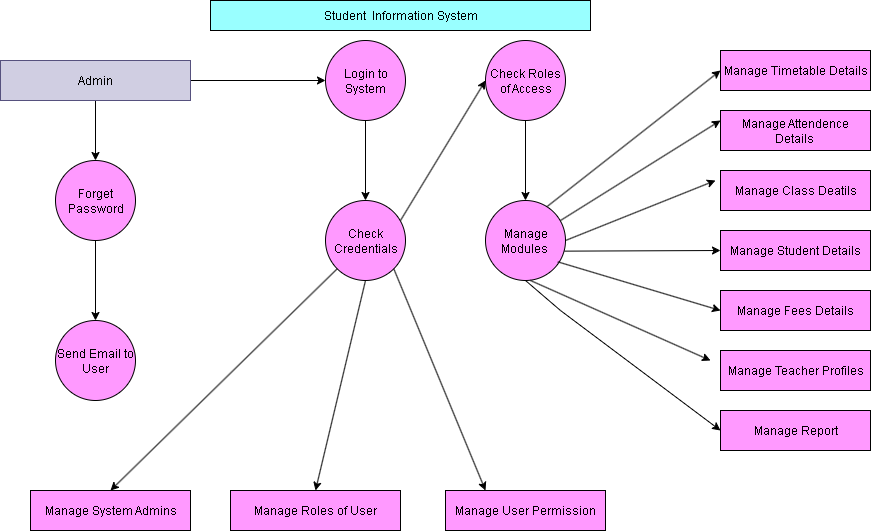

The diagram above was exported from draw.io. Its source (the exported page's mxGraphModel, read from the mxfile embedded in the PNG):
<mxGraphModel dx="1117" dy="508" grid="1" gridSize="10" guides="0" tooltips="1" connect="1" arrows="1" fold="1" page="1" pageScale="1" pageWidth="850" pageHeight="1100" background="light-dark(#ffffff, #542ab7)" math="0" shadow="0">
  <root>
    <mxCell id="0" />
    <mxCell id="1" parent="0" />
    <mxCell id="wPGgvmHF121jtobeqNaZ-1" value="Student&amp;nbsp; Information System" style="rounded=0;whiteSpace=wrap;html=1;fillColor=#99FFFF;" parent="1" vertex="1">
      <mxGeometry x="250" y="40" width="380" height="30" as="geometry" />
    </mxCell>
    <mxCell id="wPGgvmHF121jtobeqNaZ-5" value="" style="edgeStyle=orthogonalEdgeStyle;rounded=0;orthogonalLoop=1;jettySize=auto;html=1;" parent="1" source="wPGgvmHF121jtobeqNaZ-3" target="wPGgvmHF121jtobeqNaZ-4" edge="1">
      <mxGeometry relative="1" as="geometry" />
    </mxCell>
    <mxCell id="wPGgvmHF121jtobeqNaZ-9" value="" style="edgeStyle=orthogonalEdgeStyle;rounded=0;orthogonalLoop=1;jettySize=auto;html=1;" parent="1" source="wPGgvmHF121jtobeqNaZ-3" target="wPGgvmHF121jtobeqNaZ-8" edge="1">
      <mxGeometry relative="1" as="geometry" />
    </mxCell>
    <mxCell id="wPGgvmHF121jtobeqNaZ-3" value="Admin" style="rounded=0;whiteSpace=wrap;html=1;fillColor=#d0cee2;strokeColor=#56517e;" parent="1" vertex="1">
      <mxGeometry x="40" y="100" width="190" height="40" as="geometry" />
    </mxCell>
    <mxCell id="wPGgvmHF121jtobeqNaZ-7" value="" style="edgeStyle=orthogonalEdgeStyle;rounded=0;orthogonalLoop=1;jettySize=auto;html=1;" parent="1" source="wPGgvmHF121jtobeqNaZ-4" target="wPGgvmHF121jtobeqNaZ-6" edge="1">
      <mxGeometry relative="1" as="geometry" />
    </mxCell>
    <mxCell id="wPGgvmHF121jtobeqNaZ-4" value="Forget Password" style="ellipse;whiteSpace=wrap;html=1;rounded=0;fillColor=#FF99FF;" parent="1" vertex="1">
      <mxGeometry x="95" y="200" width="80" height="80" as="geometry" />
    </mxCell>
    <mxCell id="wPGgvmHF121jtobeqNaZ-6" value="Send Email to User" style="ellipse;whiteSpace=wrap;html=1;rounded=0;fillColor=#FF99FF;" parent="1" vertex="1">
      <mxGeometry x="95" y="360" width="80" height="80" as="geometry" />
    </mxCell>
    <mxCell id="wPGgvmHF121jtobeqNaZ-11" value="" style="edgeStyle=orthogonalEdgeStyle;rounded=0;orthogonalLoop=1;jettySize=auto;html=1;" parent="1" source="wPGgvmHF121jtobeqNaZ-8" target="wPGgvmHF121jtobeqNaZ-10" edge="1">
      <mxGeometry relative="1" as="geometry" />
    </mxCell>
    <mxCell id="wPGgvmHF121jtobeqNaZ-8" value="Login to System" style="ellipse;whiteSpace=wrap;html=1;rounded=0;fillColor=#FF99FF;" parent="1" vertex="1">
      <mxGeometry x="365" y="80" width="80" height="80" as="geometry" />
    </mxCell>
    <mxCell id="wPGgvmHF121jtobeqNaZ-10" value="Check Credentials" style="ellipse;whiteSpace=wrap;html=1;rounded=0;fillColor=#FF99FF;" parent="1" vertex="1">
      <mxGeometry x="365" y="240" width="80" height="80" as="geometry" />
    </mxCell>
    <mxCell id="wPGgvmHF121jtobeqNaZ-15" value="" style="edgeStyle=orthogonalEdgeStyle;rounded=0;orthogonalLoop=1;jettySize=auto;html=1;" parent="1" source="wPGgvmHF121jtobeqNaZ-12" target="wPGgvmHF121jtobeqNaZ-14" edge="1">
      <mxGeometry relative="1" as="geometry" />
    </mxCell>
    <mxCell id="wPGgvmHF121jtobeqNaZ-12" value="Check Roles of Access" style="ellipse;whiteSpace=wrap;html=1;rounded=0;fillColor=#FF99FF;" parent="1" vertex="1">
      <mxGeometry x="525" y="80" width="80" height="80" as="geometry" />
    </mxCell>
    <mxCell id="wPGgvmHF121jtobeqNaZ-14" value="Manage Modules&amp;nbsp;" style="ellipse;whiteSpace=wrap;html=1;rounded=0;fillColor=#FF99FF;" parent="1" vertex="1">
      <mxGeometry x="525" y="240" width="80" height="80" as="geometry" />
    </mxCell>
    <mxCell id="wPGgvmHF121jtobeqNaZ-16" value="Manage Timetable Details" style="whiteSpace=wrap;html=1;rounded=0;fillColor=#FF99FF;" parent="1" vertex="1">
      <mxGeometry x="760" y="90" width="150" height="40" as="geometry" />
    </mxCell>
    <mxCell id="wPGgvmHF121jtobeqNaZ-20" value="Manage Attendence Details&amp;nbsp;" style="whiteSpace=wrap;html=1;rounded=0;fillColor=#FF99FF;" parent="1" vertex="1">
      <mxGeometry x="760" y="150" width="150" height="40" as="geometry" />
    </mxCell>
    <mxCell id="wPGgvmHF121jtobeqNaZ-22" value="Manage Class Deatils" style="whiteSpace=wrap;html=1;rounded=0;fillColor=#FF99FF;" parent="1" vertex="1">
      <mxGeometry x="760" y="210" width="150" height="40" as="geometry" />
    </mxCell>
    <mxCell id="wPGgvmHF121jtobeqNaZ-24" value="Manage Student Details" style="whiteSpace=wrap;html=1;rounded=0;fillColor=#FF99FF;" parent="1" vertex="1">
      <mxGeometry x="760" y="270" width="150" height="40" as="geometry" />
    </mxCell>
    <mxCell id="wPGgvmHF121jtobeqNaZ-26" value="Manage Fees Details" style="whiteSpace=wrap;html=1;rounded=0;fillColor=#FF99FF;" parent="1" vertex="1">
      <mxGeometry x="760" y="330" width="150" height="40" as="geometry" />
    </mxCell>
    <mxCell id="wPGgvmHF121jtobeqNaZ-28" value="Manage Teacher Profiles" style="whiteSpace=wrap;html=1;rounded=0;fillColor=#FF99FF;" parent="1" vertex="1">
      <mxGeometry x="760" y="390" width="150" height="40" as="geometry" />
    </mxCell>
    <mxCell id="wPGgvmHF121jtobeqNaZ-30" value="Manage Report" style="whiteSpace=wrap;html=1;rounded=0;fillColor=#FF99FF;" parent="1" vertex="1">
      <mxGeometry x="760" y="450" width="150" height="40" as="geometry" />
    </mxCell>
    <mxCell id="wPGgvmHF121jtobeqNaZ-32" value="Manage System Admins" style="whiteSpace=wrap;html=1;rounded=0;fillColor=#FF99FF;" parent="1" vertex="1">
      <mxGeometry x="70" y="530" width="160" height="40" as="geometry" />
    </mxCell>
    <mxCell id="wPGgvmHF121jtobeqNaZ-34" value="Manage Roles of User" style="whiteSpace=wrap;html=1;rounded=0;fillColor=#FF99FF;" parent="1" vertex="1">
      <mxGeometry x="270" y="530" width="170" height="40" as="geometry" />
    </mxCell>
    <mxCell id="wPGgvmHF121jtobeqNaZ-36" value="Manage User Permission" style="whiteSpace=wrap;html=1;rounded=0;fillColor=#FF99FF;" parent="1" vertex="1">
      <mxGeometry x="485" y="530" width="160" height="40" as="geometry" />
    </mxCell>
    <mxCell id="wPGgvmHF121jtobeqNaZ-41" value="" style="endArrow=classic;html=1;rounded=0;entryX=0;entryY=0.5;entryDx=0;entryDy=0;exitX=0.771;exitY=0.075;exitDx=0;exitDy=0;exitPerimeter=0;" parent="1" source="wPGgvmHF121jtobeqNaZ-14" target="wPGgvmHF121jtobeqNaZ-16" edge="1">
      <mxGeometry width="50" height="50" relative="1" as="geometry">
        <mxPoint x="590" y="240" as="sourcePoint" />
        <mxPoint x="640" y="190" as="targetPoint" />
      </mxGeometry>
    </mxCell>
    <mxCell id="wPGgvmHF121jtobeqNaZ-42" value="" style="endArrow=classic;html=1;rounded=0;entryX=0;entryY=0.25;entryDx=0;entryDy=0;" parent="1" target="wPGgvmHF121jtobeqNaZ-20" edge="1">
      <mxGeometry width="50" height="50" relative="1" as="geometry">
        <mxPoint x="600" y="260" as="sourcePoint" />
        <mxPoint x="650" y="210" as="targetPoint" />
      </mxGeometry>
    </mxCell>
    <mxCell id="wPGgvmHF121jtobeqNaZ-43" value="" style="endArrow=classic;html=1;rounded=0;entryX=0;entryY=0.5;entryDx=0;entryDy=0;" parent="1" edge="1">
      <mxGeometry width="50" height="50" relative="1" as="geometry">
        <mxPoint x="605" y="280" as="sourcePoint" />
        <mxPoint x="755" y="220" as="targetPoint" />
      </mxGeometry>
    </mxCell>
    <mxCell id="wPGgvmHF121jtobeqNaZ-44" value="" style="endArrow=classic;html=1;rounded=0;exitX=0.988;exitY=0.633;exitDx=0;exitDy=0;exitPerimeter=0;entryX=0;entryY=0.5;entryDx=0;entryDy=0;" parent="1" source="wPGgvmHF121jtobeqNaZ-14" target="wPGgvmHF121jtobeqNaZ-24" edge="1">
      <mxGeometry width="50" height="50" relative="1" as="geometry">
        <mxPoint x="680" y="340" as="sourcePoint" />
        <mxPoint x="730" y="290" as="targetPoint" />
      </mxGeometry>
    </mxCell>
    <mxCell id="wPGgvmHF121jtobeqNaZ-45" value="" style="endArrow=classic;html=1;rounded=0;exitX=0.904;exitY=0.767;exitDx=0;exitDy=0;exitPerimeter=0;entryX=0;entryY=0.5;entryDx=0;entryDy=0;" parent="1" source="wPGgvmHF121jtobeqNaZ-14" target="wPGgvmHF121jtobeqNaZ-26" edge="1">
      <mxGeometry width="50" height="50" relative="1" as="geometry">
        <mxPoint x="630" y="400" as="sourcePoint" />
        <mxPoint x="680" y="350" as="targetPoint" />
      </mxGeometry>
    </mxCell>
    <mxCell id="wPGgvmHF121jtobeqNaZ-46" value="" style="endArrow=classic;html=1;rounded=0;entryX=0;entryY=0.25;entryDx=0;entryDy=0;" parent="1" edge="1">
      <mxGeometry width="50" height="50" relative="1" as="geometry">
        <mxPoint x="570" y="320" as="sourcePoint" />
        <mxPoint x="750" y="400" as="targetPoint" />
      </mxGeometry>
    </mxCell>
    <mxCell id="wPGgvmHF121jtobeqNaZ-48" value="" style="endArrow=classic;html=1;rounded=0;exitX=0.5;exitY=1;exitDx=0;exitDy=0;entryX=0;entryY=0.25;entryDx=0;entryDy=0;" parent="1" source="wPGgvmHF121jtobeqNaZ-14" edge="1">
      <mxGeometry width="50" height="50" relative="1" as="geometry">
        <mxPoint x="565" y="330" as="sourcePoint" />
        <mxPoint x="760" y="470" as="targetPoint" />
        <Array as="points">
          <mxPoint x="600" y="350" />
        </Array>
      </mxGeometry>
    </mxCell>
    <mxCell id="wPGgvmHF121jtobeqNaZ-49" value="" style="endArrow=classic;html=1;rounded=0;entryX=0;entryY=0.5;entryDx=0;entryDy=0;" parent="1" target="wPGgvmHF121jtobeqNaZ-12" edge="1">
      <mxGeometry width="50" height="50" relative="1" as="geometry">
        <mxPoint x="440" y="260" as="sourcePoint" />
        <mxPoint x="490" y="210" as="targetPoint" />
      </mxGeometry>
    </mxCell>
    <mxCell id="wPGgvmHF121jtobeqNaZ-52" value="" style="endArrow=classic;html=1;rounded=0;exitX=0;exitY=1;exitDx=0;exitDy=0;entryX=0.5;entryY=0;entryDx=0;entryDy=0;" parent="1" source="wPGgvmHF121jtobeqNaZ-10" target="wPGgvmHF121jtobeqNaZ-32" edge="1">
      <mxGeometry width="50" height="50" relative="1" as="geometry">
        <mxPoint x="330" y="430" as="sourcePoint" />
        <mxPoint x="380" y="380" as="targetPoint" />
      </mxGeometry>
    </mxCell>
    <mxCell id="wPGgvmHF121jtobeqNaZ-53" value="" style="endArrow=classic;html=1;rounded=0;exitX=0.5;exitY=1;exitDx=0;exitDy=0;entryX=0.5;entryY=0;entryDx=0;entryDy=0;" parent="1" source="wPGgvmHF121jtobeqNaZ-10" target="wPGgvmHF121jtobeqNaZ-34" edge="1">
      <mxGeometry width="50" height="50" relative="1" as="geometry">
        <mxPoint x="330" y="490" as="sourcePoint" />
        <mxPoint x="380" y="440" as="targetPoint" />
      </mxGeometry>
    </mxCell>
    <mxCell id="wPGgvmHF121jtobeqNaZ-54" value="" style="endArrow=classic;html=1;rounded=0;exitX=1;exitY=1;exitDx=0;exitDy=0;entryX=0.25;entryY=0;entryDx=0;entryDy=0;" parent="1" source="wPGgvmHF121jtobeqNaZ-10" target="wPGgvmHF121jtobeqNaZ-36" edge="1">
      <mxGeometry width="50" height="50" relative="1" as="geometry">
        <mxPoint x="460" y="520" as="sourcePoint" />
        <mxPoint x="510" y="470" as="targetPoint" />
      </mxGeometry>
    </mxCell>
  </root>
</mxGraphModel>